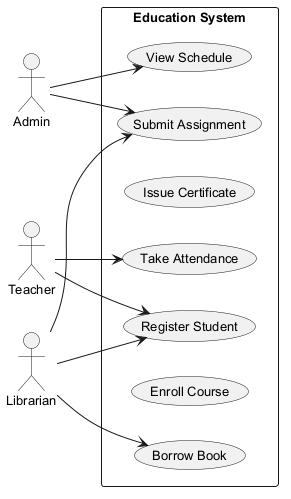

The diagram above was rendered by PlantUML. Its source (embedded in the PNG):
@startuml
skinparam backgroundColor #FFFFFF
skinparam classBackgroundColor #E8F4FA
skinparam classBorderColor #2C7DA0
skinparam defaultFontSize 13
left to right direction
actor "Admin" as A
actor "Teacher" as T
actor "Librarian" as L
rectangle "Education System" {
  usecase "Submit Assignment" as UC_SubmitAssignment
  usecase "Take Attendance" as UC_TakeAttendance
  usecase "Issue Certificate" as UC_IssueCertificate
  usecase "Register Student" as UC_RegisterStudent
  usecase "Borrow Book" as UC_BorrowBook
  usecase "Enroll Course" as UC_EnrollCourse
  usecase "View Schedule" as UC_ViewSchedule
}
A --> UC_ViewSchedule
A --> UC_SubmitAssignment
T --> UC_TakeAttendance
T --> UC_RegisterStudent
L --> UC_BorrowBook
L --> UC_SubmitAssignment
L --> UC_RegisterStudent
@enduml